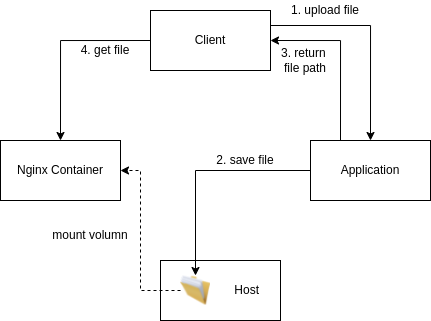

The diagram above was exported from draw.io. Its source (the exported page's mxGraphModel, read from the mxfile embedded in the PNG):
<mxGraphModel dx="813" dy="439" grid="1" gridSize="10" guides="1" tooltips="1" connect="1" arrows="1" fold="1" page="1" pageScale="1" pageWidth="827" pageHeight="1169" math="0" shadow="0">
  <root>
    <mxCell id="0" />
    <mxCell id="1" parent="0" />
    <mxCell id="zysmuvenwC9DqX30neJK-3" value="Application" style="rounded=0;whiteSpace=wrap;html=1;fillColor=none;" vertex="1" parent="1">
      <mxGeometry x="540" y="250" width="120" height="60" as="geometry" />
    </mxCell>
    <mxCell id="zysmuvenwC9DqX30neJK-4" value="Nginx Container" style="rounded=0;whiteSpace=wrap;html=1;fillColor=none;" vertex="1" parent="1">
      <mxGeometry x="230" y="250" width="120" height="60" as="geometry" />
    </mxCell>
    <mxCell id="zysmuvenwC9DqX30neJK-13" value="" style="edgeStyle=elbowEdgeStyle;elbow=horizontal;endArrow=classic;html=1;rounded=0;entryX=1;entryY=0.5;entryDx=0;entryDy=0;dashed=1;" edge="1" parent="1" source="zysmuvenwC9DqX30neJK-11" target="zysmuvenwC9DqX30neJK-4">
      <mxGeometry width="50" height="50" relative="1" as="geometry">
        <mxPoint x="250" y="460" as="sourcePoint" />
        <mxPoint x="300" y="410" as="targetPoint" />
        <Array as="points">
          <mxPoint x="370" y="360" />
        </Array>
      </mxGeometry>
    </mxCell>
    <mxCell id="zysmuvenwC9DqX30neJK-14" value="Client" style="rounded=0;whiteSpace=wrap;html=1;fillColor=none;" vertex="1" parent="1">
      <mxGeometry x="380" y="120" width="120" height="60" as="geometry" />
    </mxCell>
    <mxCell id="zysmuvenwC9DqX30neJK-15" value="mount volumn" style="text;html=1;strokeColor=none;fillColor=none;align=center;verticalAlign=middle;whiteSpace=wrap;rounded=0;" vertex="1" parent="1">
      <mxGeometry x="270" y="330" width="100" height="30" as="geometry" />
    </mxCell>
    <mxCell id="zysmuvenwC9DqX30neJK-16" value="" style="edgeStyle=segmentEdgeStyle;endArrow=classic;html=1;rounded=0;exitX=1;exitY=0.25;exitDx=0;exitDy=0;entryX=0.5;entryY=0;entryDx=0;entryDy=0;" edge="1" parent="1" source="zysmuvenwC9DqX30neJK-14" target="zysmuvenwC9DqX30neJK-3">
      <mxGeometry width="50" height="50" relative="1" as="geometry">
        <mxPoint x="570" y="190" as="sourcePoint" />
        <mxPoint x="620" y="140" as="targetPoint" />
      </mxGeometry>
    </mxCell>
    <mxCell id="zysmuvenwC9DqX30neJK-17" value="1. upload file" style="text;html=1;strokeColor=none;fillColor=none;align=center;verticalAlign=middle;whiteSpace=wrap;rounded=0;" vertex="1" parent="1">
      <mxGeometry x="510" y="110" width="90" height="20" as="geometry" />
    </mxCell>
    <mxCell id="zysmuvenwC9DqX30neJK-20" value="" style="edgeStyle=elbowEdgeStyle;elbow=horizontal;endArrow=classic;html=1;rounded=0;exitX=0;exitY=0.5;exitDx=0;exitDy=0;entryX=0.5;entryY=0;entryDx=0;entryDy=0;" edge="1" parent="1" source="zysmuvenwC9DqX30neJK-3" target="zysmuvenwC9DqX30neJK-11">
      <mxGeometry width="50" height="50" relative="1" as="geometry">
        <mxPoint x="580" y="400" as="sourcePoint" />
        <mxPoint x="630" y="350" as="targetPoint" />
        <Array as="points">
          <mxPoint x="425" y="330" />
        </Array>
      </mxGeometry>
    </mxCell>
    <mxCell id="zysmuvenwC9DqX30neJK-22" value="2. save file" style="text;html=1;strokeColor=none;fillColor=none;align=center;verticalAlign=middle;whiteSpace=wrap;rounded=0;" vertex="1" parent="1">
      <mxGeometry x="430" y="260" width="90" height="20" as="geometry" />
    </mxCell>
    <mxCell id="zysmuvenwC9DqX30neJK-23" value="" style="edgeStyle=segmentEdgeStyle;endArrow=classic;html=1;rounded=0;exitX=0.25;exitY=0;exitDx=0;exitDy=0;entryX=1;entryY=0.5;entryDx=0;entryDy=0;" edge="1" parent="1" source="zysmuvenwC9DqX30neJK-3" target="zysmuvenwC9DqX30neJK-14">
      <mxGeometry width="50" height="50" relative="1" as="geometry">
        <mxPoint x="500" y="220" as="sourcePoint" />
        <mxPoint x="550" y="170" as="targetPoint" />
        <Array as="points">
          <mxPoint x="570" y="150" />
        </Array>
      </mxGeometry>
    </mxCell>
    <mxCell id="zysmuvenwC9DqX30neJK-24" value="3. return &lt;br&gt;file path" style="text;html=1;strokeColor=none;fillColor=none;align=center;verticalAlign=middle;whiteSpace=wrap;rounded=0;" vertex="1" parent="1">
      <mxGeometry x="490" y="160" width="90" height="20" as="geometry" />
    </mxCell>
    <mxCell id="zysmuvenwC9DqX30neJK-25" value="" style="edgeStyle=segmentEdgeStyle;endArrow=classic;html=1;rounded=0;exitX=0;exitY=0.5;exitDx=0;exitDy=0;entryX=0.5;entryY=0;entryDx=0;entryDy=0;" edge="1" parent="1" source="zysmuvenwC9DqX30neJK-14" target="zysmuvenwC9DqX30neJK-4">
      <mxGeometry width="50" height="50" relative="1" as="geometry">
        <mxPoint x="240" y="200" as="sourcePoint" />
        <mxPoint x="290" y="150" as="targetPoint" />
      </mxGeometry>
    </mxCell>
    <mxCell id="zysmuvenwC9DqX30neJK-26" value="4. get file" style="text;html=1;strokeColor=none;fillColor=none;align=center;verticalAlign=middle;whiteSpace=wrap;rounded=0;" vertex="1" parent="1">
      <mxGeometry x="290" y="150" width="90" height="20" as="geometry" />
    </mxCell>
    <mxCell id="zysmuvenwC9DqX30neJK-27" value="" style="group" vertex="1" connectable="0" parent="1">
      <mxGeometry x="390" y="370" width="120" height="60" as="geometry" />
    </mxCell>
    <mxCell id="zysmuvenwC9DqX30neJK-5" value="&amp;nbsp; &amp;nbsp; &amp;nbsp; &amp;nbsp; &amp;nbsp; &amp;nbsp; &amp;nbsp; &amp;nbsp; Host" style="rounded=0;whiteSpace=wrap;html=1;fillColor=none;" vertex="1" parent="zysmuvenwC9DqX30neJK-27">
      <mxGeometry width="120" height="60" as="geometry" />
    </mxCell>
    <mxCell id="zysmuvenwC9DqX30neJK-11" value="" style="image;html=1;image=img/lib/clip_art/general/Full_Folder_128x128.png;fillColor=none;" vertex="1" parent="zysmuvenwC9DqX30neJK-27">
      <mxGeometry x="20" y="15" width="30" height="30" as="geometry" />
    </mxCell>
  </root>
</mxGraphModel>